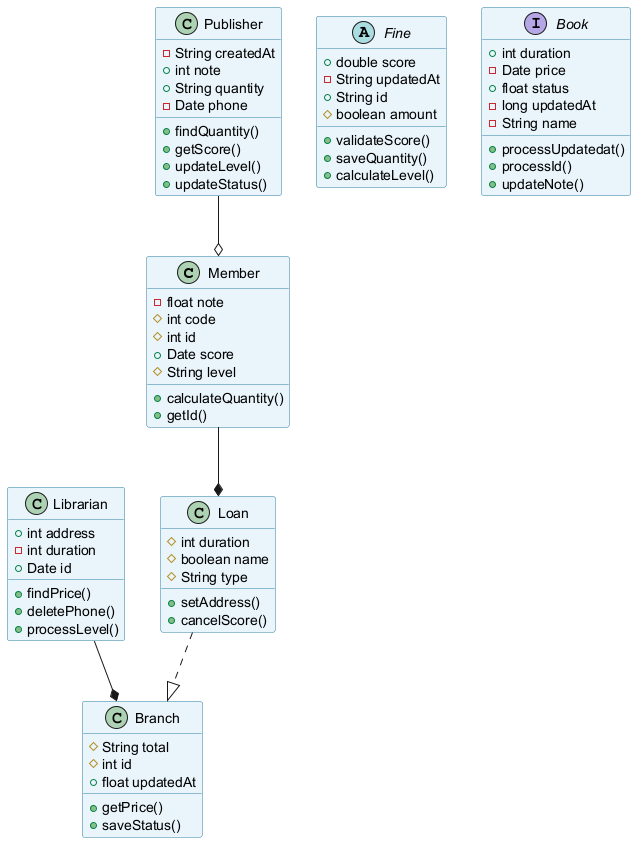

The diagram above was rendered by PlantUML. Its source (embedded in the PNG):
@startuml
skinparam backgroundColor #FFFFFF
skinparam classBackgroundColor #E8F4FA
skinparam classBorderColor #2C7DA0
class Member {
  -float note
  #int code
  #int id
  +Date score
  #String level
  +calculateQuantity()
  +getId()
}
abstract class Fine {
  +double score
  -String updatedAt
  +String id
  #boolean amount
  +validateScore()
  +saveQuantity()
  +calculateLevel()
}
class Librarian {
  +int address
  -int duration
  +Date id
  +findPrice()
  +deletePhone()
  +processLevel()
}
interface Book {
  +int duration
  -Date price
  +float status
  -long updatedAt
  -String name
  +processUpdatedat()
  +processId()
  +updateNote()
}
class Publisher {
  -String createdAt
  +int note
  +String quantity
  -Date phone
  +findQuantity()
  +getScore()
  +updateLevel()
  +updateStatus()
}
class Loan {
  #int duration
  #boolean name
  #String type
  +setAddress()
  +cancelScore()
}
class Branch {
  #String total
  #int id
  +float updatedAt
  +getPrice()
  +saveStatus()
}
Publisher --o Member
Librarian --* Branch
Member --* Loan
Loan ..|> Branch
@enduml